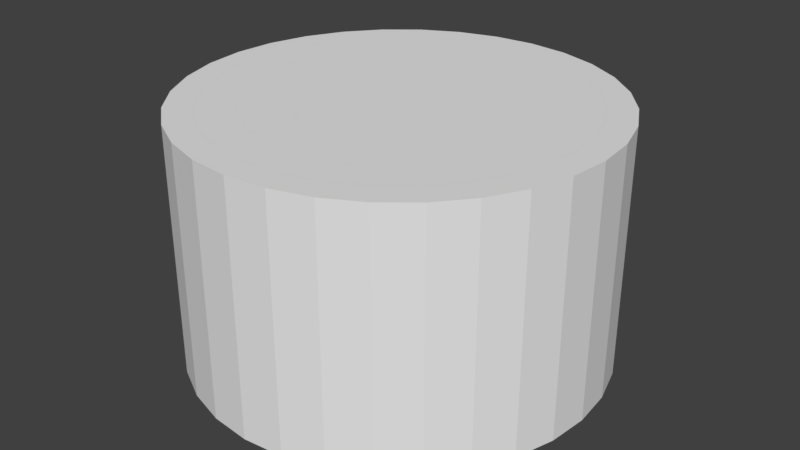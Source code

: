 # Source: Platform_booled.blend  (saved by Blender 2.79.0; exported with 4.5.12 LTS)
import bpy
from mathutils import Matrix  # noqa: F401  (used for matrix-valued properties, if any)

bpy.ops.wm.read_factory_settings(use_empty=True)
scene = bpy.context.scene
scene.name = 'Scene'

# ---- collections
col_collection_1 = bpy.data.collections.new('Collection 1'); scene.collection.children.link(col_collection_1)

# ---- world
world_world = bpy.data.worlds.new('World'); scene.world = world_world
world_world.color = (0.05088, 0.05088, 0.05088)
world_world.use_sun_shadow = False
world_world.sun_shadow_jitter_overblur = 0.0
world_world.cycles.sampling_method = 'MANUAL'

# ---- meshes
me_cylinder = bpy.data.meshes.new('Cylinder')
me_cylinder.from_pydata([(0.0, 1.0, -1.0), (0.0, 1.0, 1.0), (0.1951, 0.9808, -1.0), (0.1951, 0.9808, 1.0), (0.3827, 0.9239, -1.0), (0.3827, 0.9239, 1.0), (0.5556, 0.8315, -1.0), (0.5556, 0.8315, 1.0), (0.7071, 0.7071, -1.0), (0.7071, 0.7071, 1.0), (0.8315, 0.5556, -1.0), (0.8315, 0.5556, 1.0), (0.9239, 0.3827, -1.0), (0.9239, 0.3827, 1.0), (0.9808, 0.1951, -1.0), (0.9808, 0.1951, 1.0), (1.0, 7.55e-08, -1.0), (1.0, 7.55e-08, 1.0), (0.9808, -0.1951, -1.0), (0.9808, -0.1951, 1.0), (0.9239, -0.3827, -1.0), (0.9239, -0.3827, 1.0), (0.8315, -0.5556, -1.0), (0.8315, -0.5556, 1.0), (0.7071, -0.7071, -1.0), (0.7071, -0.7071, 1.0), (0.5556, -0.8315, -1.0), (0.5556, -0.8315, 1.0), (0.3827, -0.9239, -1.0), (0.3827, -0.9239, 1.0), (0.1951, -0.9808, -1.0), (0.1951, -0.9808, 1.0), (-3.258e-07, -1.0, -1.0), (-3.258e-07, -1.0, 1.0), (-0.1951, -0.9808, -1.0), (-0.1951, -0.9808, 1.0), (-0.3827, -0.9239, -1.0), (-0.3827, -0.9239, 1.0), (-0.5556, -0.8315, -1.0), (-0.5556, -0.8315, 1.0), (-0.7071, -0.7071, -1.0), (-0.7071, -0.7071, 1.0), (-0.8315, -0.5556, -1.0), (-0.8315, -0.5556, 1.0), (-0.9239, -0.3827, -1.0), (-0.9239, -0.3827, 1.0), (-0.9808, -0.1951, -1.0), (-0.9808, -0.1951, 1.0), (-1.0, 9.656e-07, -1.0), (-1.0, 9.656e-07, 1.0), (-0.9808, 0.1951, -1.0), (-0.9808, 0.1951, 1.0), (-0.9239, 0.3827, -1.0), (-0.9239, 0.3827, 1.0), (-0.8315, 0.5556, -1.0), (-0.8315, 0.5556, 1.0), (-0.7071, 0.7071, -1.0), (-0.7071, 0.7071, 1.0), (-0.5556, 0.8315, -1.0), (-0.5556, 0.8315, 1.0), (-0.3827, 0.9239, -1.0), (-0.3827, 0.9239, 1.0), (-0.1951, 0.9808, -1.0), (-0.1951, 0.9808, 1.0)], [], [(0, 1, 3, 2), (2, 3, 5, 4), (4, 5, 7, 6), (6, 7, 9, 8), (8, 9, 11, 10), (10, 11, 13, 12), (12, 13, 15, 14), (14, 15, 17, 16), (16, 17, 19, 18), (18, 19, 21, 20), (20, 21, 23, 22), (22, 23, 25, 24), (24, 25, 27, 26), (26, 27, 29, 28), (28, 29, 31, 30), (30, 31, 33, 32), (32, 33, 35, 34), (34, 35, 37, 36), (36, 37, 39, 38), (38, 39, 41, 40), (40, 41, 43, 42), (42, 43, 45, 44), (44, 45, 47, 46), (46, 47, 49, 48), (48, 49, 51, 50), (50, 51, 53, 52), (52, 53, 55, 54), (54, 55, 57, 56), (56, 57, 59, 58), (58, 59, 61, 60), (3, 1, 63, 61, 59, 57, 55, 53, 51, 49, 47, 45, 43, 41, 39, 37, 35, 33, 31, 29, 27, 25, 23, 21, 19, 17, 15, 13, 11, 9, 7, 5), (60, 61, 63, 62), (62, 63, 1, 0), (0, 2, 4, 6, 8, 10, 12, 14, 16, 18, 20, 22, 24, 26, 28, 30, 32, 34, 36, 38, 40, 42, 44, 46, 48, 50, 52, 54, 56, 58, 60, 62)])
me_cylinder.use_remesh_preserve_volume = False
me_cylinder.use_remesh_preserve_attributes = False
me_cylinder.use_mirror_vertex_groups = False
me_cylinder.update()
me_cylinder_001 = bpy.data.meshes.new('Cylinder.001')
me_cylinder_001.from_pydata([(0.0, 1.0, -1.0), (0.0, 1.0, 1.0), (0.1951, 0.9808, -1.0), (0.1951, 0.9808, 1.0), (0.3827, 0.9239, -1.0), (0.3827, 0.9239, 1.0), (0.5556, 0.8315, -1.0), (0.5556, 0.8315, 1.0), (0.7071, 0.7071, -1.0), (0.7071, 0.7071, 1.0), (0.8315, 0.5556, -1.0), (0.8315, 0.5556, 1.0), (0.9239, 0.3827, -1.0), (0.9239, 0.3827, 1.0), (0.9808, 0.1951, -1.0), (0.9808, 0.1951, 1.0), (1.0, 7.55e-08, -1.0), (1.0, 7.55e-08, 1.0), (0.9808, -0.1951, -1.0), (0.9808, -0.1951, 1.0), (0.9239, -0.3827, -1.0), (0.9239, -0.3827, 1.0), (0.8315, -0.5556, -1.0), (0.8315, -0.5556, 1.0), (0.7071, -0.7071, -1.0), (0.7071, -0.7071, 1.0), (0.5556, -0.8315, -1.0), (0.5556, -0.8315, 1.0), (0.3827, -0.9239, -1.0), (0.3827, -0.9239, 1.0), (0.1951, -0.9808, -1.0), (0.1951, -0.9808, 1.0), (-3.258e-07, -1.0, -1.0), (-3.258e-07, -1.0, 1.0), (-0.1951, -0.9808, -1.0), (-0.1951, -0.9808, 1.0), (-0.3827, -0.9239, -1.0), (-0.3827, -0.9239, 1.0), (-0.5556, -0.8315, -1.0), (-0.5556, -0.8315, 1.0), (-0.7071, -0.7071, -1.0), (-0.7071, -0.7071, 1.0), (-0.8315, -0.5556, -1.0), (-0.8315, -0.5556, 1.0), (-0.9239, -0.3827, -1.0), (-0.9239, -0.3827, 1.0), (-0.9808, -0.1951, -1.0), (-0.9808, -0.1951, 1.0), (-1.0, 9.656e-07, -1.0), (-1.0, 9.656e-07, 1.0), (-0.9808, 0.1951, -1.0), (-0.9808, 0.1951, 1.0), (-0.9239, 0.3827, -1.0), (-0.9239, 0.3827, 1.0), (-0.8315, 0.5556, -1.0), (-0.8315, 0.5556, 1.0), (-0.7071, 0.7071, -1.0), (-0.7071, 0.7071, 1.0), (-0.5556, 0.8315, -1.0), (-0.5556, 0.8315, 1.0), (-0.3827, 0.9239, -1.0), (-0.3827, 0.9239, 1.0), (-0.1951, 0.9808, -1.0), (-0.1951, 0.9808, 1.0), (0.3326, -0.2222, 1.0), (0.3326, -0.2222, -1.0), (0.0, 0.4, 1.0), (0.0, 0.4, -1.0), (-0.07804, 0.3923, 1.0), (-0.07804, 0.3923, -1.0), (-0.1531, 0.3696, 1.0), (-0.1531, 0.3696, -1.0), (-0.3696, -0.1531, 1.0), (-0.3696, -0.1531, -1.0), (-0.3326, -0.2222, 1.0), (-0.3326, -0.2222, -1.0), (-0.3923, -0.07804, 1.0), (-0.3923, -0.07804, -1.0), (-0.2828, -0.2828, 1.0), (-0.2828, -0.2828, -1.0), (-0.07804, -0.3923, 1.0), (-0.07804, -0.3923, -1.0), (-1.303e-07, -0.4, 1.0), (-1.303e-07, -0.4, -1.0), (-0.1531, -0.3696, 1.0), (-0.1531, -0.3696, -1.0), (0.3923, 0.07804, 1.0), (0.3923, 0.07804, -1.0), (0.2222, 0.3326, 1.0), (0.2222, 0.3326, -1.0), (0.4, 3.02e-08, 1.0), (0.4, 3.02e-08, -1.0), (0.3696, 0.1531, 1.0), (0.3696, 0.1531, -1.0), (0.07804, -0.3923, 1.0), (0.07804, -0.3923, -1.0), (-0.2828, 0.2828, 1.0), (-0.2828, 0.2828, -1.0), (-0.2222, 0.3326, 1.0), (-0.2222, 0.3326, -1.0), (-0.3326, 0.2222, 1.0), (-0.3326, 0.2222, -1.0), (0.3923, -0.07804, 1.0), (0.3923, -0.07804, -1.0), (0.2222, -0.3326, 1.0), (0.2222, -0.3326, -1.0), (0.2828, -0.2828, 1.0), (0.2828, -0.2828, -1.0), (0.3696, -0.1531, 1.0), (0.3696, -0.1531, -1.0), (-0.4, 3.862e-07, 1.0), (-0.4, 3.862e-07, -1.0), (-0.2222, -0.3326, 1.0), (-0.2222, -0.3326, -1.0), (-0.3923, 0.07804, 1.0), (-0.3923, 0.07804, -1.0), (0.2828, 0.2828, 1.0), (0.2828, 0.2828, -1.0), (0.1531, -0.3696, 1.0), (0.1531, -0.3696, -1.0), (0.3326, 0.2222, 1.0), (0.3326, 0.2222, -1.0), (-0.3696, 0.1531, 1.0), (-0.3696, 0.1531, -1.0), (0.1531, 0.3696, 1.0), (0.1531, 0.3696, -1.0), (0.07804, 0.3923, 1.0), (0.07804, 0.3923, -1.0)], [], [(0, 1, 3, 2), (2, 3, 5, 4), (4, 5, 7, 6), (6, 7, 9, 8), (8, 9, 11, 10), (10, 11, 13, 12), (12, 13, 15, 14), (14, 15, 17, 16), (16, 17, 19, 18), (18, 19, 21, 20), (20, 21, 23, 22), (22, 23, 25, 24), (24, 25, 27, 26), (26, 27, 29, 28), (28, 29, 31, 30), (30, 31, 33, 32), (32, 33, 35, 34), (34, 35, 37, 36), (36, 37, 39, 38), (38, 39, 41, 40), (40, 41, 43, 42), (42, 43, 45, 44), (44, 45, 47, 46), (46, 47, 49, 48), (48, 49, 51, 50), (50, 51, 53, 52), (52, 53, 55, 54), (54, 55, 57, 56), (56, 57, 59, 58), (58, 59, 61, 60), (3, 1, 63, 61, 59, 57, 55, 53, 51, 49, 110, 114, 122, 100, 96, 98, 70, 68, 66, 126, 124, 88, 116, 120, 92, 86, 90, 17, 15, 13, 11, 9, 7, 5), (60, 61, 63, 62), (62, 63, 1, 0), (0, 2, 4, 6, 8, 10, 12, 14, 16, 91, 87, 93, 121, 117, 89, 125, 127, 67, 69, 71, 99, 97, 101, 123, 115, 111, 48, 50, 52, 54, 56, 58, 60, 62), (103, 102, 90, 91), (107, 106, 64, 65), (65, 64, 108, 109), (115, 114, 110, 111), (87, 86, 92, 93), (91, 90, 86, 87), (121, 120, 116, 117), (67, 66, 68, 69), (81, 80, 82, 83), (101, 100, 122, 123), (83, 82, 94, 95), (69, 68, 70, 71), (117, 116, 88, 89), (113, 112, 84, 85), (17, 90, 102, 108, 64, 106, 104, 118, 94, 82, 80, 84, 112, 78, 74, 72, 76, 110, 49, 47, 45, 43, 41, 39, 37, 35, 33, 31, 29, 27, 25, 23, 21, 19), (89, 88, 124, 125), (105, 104, 106, 107), (99, 98, 96, 97), (123, 122, 114, 115), (119, 118, 104, 105), (79, 78, 112, 113), (73, 72, 74, 75), (127, 126, 66, 67), (93, 92, 120, 121), (111, 110, 76, 77), (109, 108, 102, 103), (85, 84, 80, 81), (71, 70, 98, 99), (125, 124, 126, 127), (95, 94, 118, 119), (77, 76, 72, 73), (97, 96, 100, 101), (48, 111, 77, 73, 75, 79, 113, 85, 81, 83, 95, 119, 105, 107, 65, 109, 103, 91, 16, 18, 20, 22, 24, 26, 28, 30, 32, 34, 36, 38, 40, 42, 44, 46), (75, 74, 78, 79)])
me_cylinder_001.use_remesh_preserve_volume = False
me_cylinder_001.use_remesh_preserve_attributes = False
me_cylinder_001.use_mirror_vertex_groups = False
me_cylinder_001.update()
me_cylinder_002 = bpy.data.meshes.new('Cylinder.002')
me_cylinder_002.from_pydata([(0.0, 1.0, -1.0), (0.0, 1.0, 1.0), (0.1951, 0.9808, -1.0), (0.1951, 0.9808, 1.0), (0.3827, 0.9239, -1.0), (0.3827, 0.9239, 1.0), (0.5556, 0.8315, -1.0), (0.5556, 0.8315, 1.0), (0.7071, 0.7071, -1.0), (0.7071, 0.7071, 1.0), (0.8315, 0.5556, -1.0), (0.8315, 0.5556, 1.0), (0.9239, 0.3827, -1.0), (0.9239, 0.3827, 1.0), (0.9808, 0.1951, -1.0), (0.9808, 0.1951, 1.0), (1.0, 7.55e-08, -1.0), (1.0, 7.55e-08, 1.0), (0.9808, -0.1951, -1.0), (0.9808, -0.1951, 1.0), (0.9239, -0.3827, -1.0), (0.9239, -0.3827, 1.0), (0.8315, -0.5556, -1.0), (0.8315, -0.5556, 1.0), (0.7071, -0.7071, -1.0), (0.7071, -0.7071, 1.0), (0.5556, -0.8315, -1.0), (0.5556, -0.8315, 1.0), (0.3827, -0.9239, -1.0), (0.3827, -0.9239, 1.0), (0.1951, -0.9808, -1.0), (0.1951, -0.9808, 1.0), (-3.258e-07, -1.0, -1.0), (-3.258e-07, -1.0, 1.0), (-0.1951, -0.9808, -1.0), (-0.1951, -0.9808, 1.0), (-0.3827, -0.9239, -1.0), (-0.3827, -0.9239, 1.0), (-0.5556, -0.8315, -1.0), (-0.5556, -0.8315, 1.0), (-0.7071, -0.7071, -1.0), (-0.7071, -0.7071, 1.0), (-0.8315, -0.5556, -1.0), (-0.8315, -0.5556, 1.0), (-0.9239, -0.3827, -1.0), (-0.9239, -0.3827, 1.0), (-0.9808, -0.1951, -1.0), (-0.9808, -0.1951, 1.0), (-1.0, 9.656e-07, -1.0), (-1.0, 9.656e-07, 1.0), (-0.9808, 0.1951, -1.0), (-0.9808, 0.1951, 1.0), (-0.9239, 0.3827, -1.0), (-0.9239, 0.3827, 1.0), (-0.8315, 0.5556, -1.0), (-0.8315, 0.5556, 1.0), (-0.7071, 0.7071, -1.0), (-0.7071, 0.7071, 1.0), (-0.5556, 0.8315, -1.0), (-0.5556, 0.8315, 1.0), (-0.3827, 0.9239, -1.0), (-0.3827, 0.9239, 1.0), (-0.1951, 0.9808, -1.0), (-0.1951, 0.9808, 1.0), (0.4157, -0.2778, 1.0), (0.4157, -0.2778, -1.0), (0.0, 0.5, 1.0), (0.0, 0.5, -1.0), (-0.09754, 0.4904, 1.0), (-0.09754, 0.4904, -1.0), (-0.1913, 0.4619, 1.0), (-0.1913, 0.4619, -1.0), (-0.4619, -0.1913, 1.0), (-0.4619, -0.1913, -1.0), (-0.4157, -0.2778, 1.0), (-0.4157, -0.2778, -1.0), (-0.4904, -0.09754, 1.0), (-0.4904, -0.09754, -1.0), (-0.3536, -0.3536, 1.0), (-0.3536, -0.3536, -1.0), (-0.09755, -0.4904, 1.0), (-0.09755, -0.4904, -1.0), (-1.629e-07, -0.5, 1.0), (-1.629e-07, -0.5, -1.0), (-0.1913, -0.4619, 1.0), (-0.1913, -0.4619, -1.0), (0.4904, 0.09755, 1.0), (0.4904, 0.09755, -1.0), (0.2778, 0.4157, 1.0), (0.2778, 0.4157, -1.0), (0.5, 3.775e-08, 1.0), (0.5, 3.775e-08, -1.0), (0.4619, 0.1913, 1.0), (0.4619, 0.1913, -1.0), (0.09755, -0.4904, 1.0), (0.09755, -0.4904, -1.0), (-0.3536, 0.3536, 1.0), (-0.3536, 0.3536, -1.0), (-0.2778, 0.4157, 1.0), (-0.2778, 0.4157, -1.0), (-0.4157, 0.2778, 1.0), (-0.4157, 0.2778, -1.0), (0.4904, -0.09755, 1.0), (0.4904, -0.09755, -1.0), (0.2778, -0.4157, 1.0), (0.2778, -0.4157, -1.0), (0.3536, -0.3536, 1.0), (0.3536, -0.3536, -1.0), (0.4619, -0.1913, 1.0), (0.4619, -0.1913, -1.0), (-0.5, 4.828e-07, 1.0), (-0.5, 4.828e-07, -1.0), (-0.2778, -0.4157, 1.0), (-0.2778, -0.4157, -1.0), (-0.4904, 0.09755, 1.0), (-0.4904, 0.09755, -1.0), (0.3536, 0.3536, 1.0), (0.3536, 0.3536, -1.0), (0.1913, -0.4619, 1.0), (0.1913, -0.4619, -1.0), (0.4157, 0.2778, 1.0), (0.4157, 0.2778, -1.0), (-0.4619, 0.1913, 1.0), (-0.4619, 0.1913, -1.0), (0.1913, 0.4619, 1.0), (0.1913, 0.4619, -1.0), (0.09755, 0.4904, 1.0), (0.09755, 0.4904, -1.0)], [], [(0, 1, 3, 2), (2, 3, 5, 4), (4, 5, 7, 6), (6, 7, 9, 8), (8, 9, 11, 10), (10, 11, 13, 12), (12, 13, 15, 14), (14, 15, 17, 16), (16, 17, 19, 18), (18, 19, 21, 20), (20, 21, 23, 22), (22, 23, 25, 24), (24, 25, 27, 26), (26, 27, 29, 28), (28, 29, 31, 30), (30, 31, 33, 32), (32, 33, 35, 34), (34, 35, 37, 36), (36, 37, 39, 38), (38, 39, 41, 40), (40, 41, 43, 42), (42, 43, 45, 44), (44, 45, 47, 46), (46, 47, 49, 48), (48, 49, 51, 50), (50, 51, 53, 52), (52, 53, 55, 54), (54, 55, 57, 56), (56, 57, 59, 58), (58, 59, 61, 60), (3, 1, 63, 61, 59, 57, 55, 53, 51, 49, 110, 114, 122, 100, 96, 98, 70, 68, 66, 126, 124, 88, 116, 120, 92, 86, 90, 17, 15, 13, 11, 9, 7, 5), (60, 61, 63, 62), (62, 63, 1, 0), (0, 2, 4, 6, 8, 10, 12, 14, 16, 91, 87, 93, 121, 117, 89, 125, 127, 67, 69, 71, 99, 97, 101, 123, 115, 111, 48, 50, 52, 54, 56, 58, 60, 62), (103, 102, 90, 91), (107, 106, 64, 65), (65, 64, 108, 109), (115, 114, 110, 111), (87, 86, 92, 93), (91, 90, 86, 87), (121, 120, 116, 117), (67, 66, 68, 69), (81, 80, 82, 83), (101, 100, 122, 123), (83, 82, 94, 95), (69, 68, 70, 71), (117, 116, 88, 89), (113, 112, 84, 85), (17, 90, 102, 108, 64, 106, 104, 118, 94, 82, 80, 84, 112, 78, 74, 72, 76, 110, 49, 47, 45, 43, 41, 39, 37, 35, 33, 31, 29, 27, 25, 23, 21, 19), (89, 88, 124, 125), (105, 104, 106, 107), (99, 98, 96, 97), (123, 122, 114, 115), (119, 118, 104, 105), (79, 78, 112, 113), (73, 72, 74, 75), (127, 126, 66, 67), (93, 92, 120, 121), (111, 110, 76, 77), (109, 108, 102, 103), (85, 84, 80, 81), (71, 70, 98, 99), (125, 124, 126, 127), (95, 94, 118, 119), (77, 76, 72, 73), (97, 96, 100, 101), (48, 111, 77, 73, 75, 79, 113, 85, 81, 83, 95, 119, 105, 107, 65, 109, 103, 91, 16, 18, 20, 22, 24, 26, 28, 30, 32, 34, 36, 38, 40, 42, 44, 46), (75, 74, 78, 79)])
me_cylinder_002.use_remesh_preserve_volume = False
me_cylinder_002.use_remesh_preserve_attributes = False
me_cylinder_002.use_mirror_vertex_groups = False
me_cylinder_002.update()
me_cylinder_003 = bpy.data.meshes.new('Cylinder.003')
me_cylinder_003.from_pydata([(0.0, 1.0, -1.0), (0.0, 1.0, 1.0), (0.1951, 0.9808, -1.0), (0.1951, 0.9808, 1.0), (0.3827, 0.9239, -1.0), (0.3827, 0.9239, 1.0), (0.5556, 0.8315, -1.0), (0.5556, 0.8315, 1.0), (0.7071, 0.7071, -1.0), (0.7071, 0.7071, 1.0), (0.8315, 0.5556, -1.0), (0.8315, 0.5556, 1.0), (0.9239, 0.3827, -1.0), (0.9239, 0.3827, 1.0), (0.9808, 0.1951, -1.0), (0.9808, 0.1951, 1.0), (1.0, 7.55e-08, -1.0), (1.0, 7.55e-08, 1.0), (0.9808, -0.1951, -1.0), (0.9808, -0.1951, 1.0), (0.9239, -0.3827, -1.0), (0.9239, -0.3827, 1.0), (0.8315, -0.5556, -1.0), (0.8315, -0.5556, 1.0), (0.7071, -0.7071, -1.0), (0.7071, -0.7071, 1.0), (0.5556, -0.8315, -1.0), (0.5556, -0.8315, 1.0), (0.3827, -0.9239, -1.0), (0.3827, -0.9239, 1.0), (0.1951, -0.9808, -1.0), (0.1951, -0.9808, 1.0), (-3.258e-07, -1.0, -1.0), (-3.258e-07, -1.0, 1.0), (-0.1951, -0.9808, -1.0), (-0.1951, -0.9808, 1.0), (-0.3827, -0.9239, -1.0), (-0.3827, -0.9239, 1.0), (-0.5556, -0.8315, -1.0), (-0.5556, -0.8315, 1.0), (-0.7071, -0.7071, -1.0), (-0.7071, -0.7071, 1.0), (-0.8315, -0.5556, -1.0), (-0.8315, -0.5556, 1.0), (-0.9239, -0.3827, -1.0), (-0.9239, -0.3827, 1.0), (-0.9808, -0.1951, -1.0), (-0.9808, -0.1951, 1.0), (-1.0, 9.656e-07, -1.0), (-1.0, 9.656e-07, 1.0), (-0.9808, 0.1951, -1.0), (-0.9808, 0.1951, 1.0), (-0.9239, 0.3827, -1.0), (-0.9239, 0.3827, 1.0), (-0.8315, 0.5556, -1.0), (-0.8315, 0.5556, 1.0), (-0.7071, 0.7071, -1.0), (-0.7071, 0.7071, 1.0), (-0.5556, 0.8315, -1.0), (-0.5556, 0.8315, 1.0), (-0.3827, 0.9239, -1.0), (-0.3827, 0.9239, 1.0), (-0.1951, 0.9808, -1.0), (-0.1951, 0.9808, 1.0), (0.5543, -0.3704, 1.0), (0.5543, -0.3704, -1.0), (0.0, 0.6667, 1.0), (0.0, 0.6667, -1.0), (-0.1301, 0.6539, 1.0), (-0.1301, 0.6539, -1.0), (-0.2551, 0.6159, 1.0), (-0.2551, 0.6159, -1.0), (-0.6159, -0.2551, 1.0), (-0.6159, -0.2551, -1.0), (-0.5543, -0.3704, 1.0), (-0.5543, -0.3704, -1.0), (-0.6539, -0.1301, 1.0), (-0.6539, -0.1301, -1.0), (-0.4714, -0.4714, 1.0), (-0.4714, -0.4714, -1.0), (-0.1301, -0.6539, 1.0), (-0.1301, -0.6539, -1.0), (-2.172e-07, -0.6667, 1.0), (-2.172e-07, -0.6667, -1.0), (-0.2551, -0.6159, 1.0), (-0.2551, -0.6159, -1.0), (0.6539, 0.1301, 1.0), (0.6539, 0.1301, -1.0), (0.3704, 0.5543, 1.0), (0.3704, 0.5543, -1.0), (0.6667, 5.033e-08, 1.0), (0.6667, 5.033e-08, -1.0), (0.6159, 0.2551, 1.0), (0.6159, 0.2551, -1.0), (0.1301, -0.6539, 1.0), (0.1301, -0.6539, -1.0), (-0.4714, 0.4714, 1.0), (-0.4714, 0.4714, -1.0), (-0.3704, 0.5543, 1.0), (-0.3704, 0.5543, -1.0), (-0.5543, 0.3704, 1.0), (-0.5543, 0.3704, -1.0), (0.6539, -0.1301, 1.0), (0.6539, -0.1301, -1.0), (0.3704, -0.5543, 1.0), (0.3704, -0.5543, -1.0), (0.4714, -0.4714, 1.0), (0.4714, -0.4714, -1.0), (0.6159, -0.2551, 1.0), (0.6159, -0.2551, -1.0), (-0.6667, 6.437e-07, 1.0), (-0.6667, 6.437e-07, -1.0), (-0.3704, -0.5543, 1.0), (-0.3704, -0.5543, -1.0), (-0.6539, 0.1301, 1.0), (-0.6539, 0.1301, -1.0), (0.4714, 0.4714, 1.0), (0.4714, 0.4714, -1.0), (0.2551, -0.6159, 1.0), (0.2551, -0.6159, -1.0), (0.5543, 0.3704, 1.0), (0.5543, 0.3704, -1.0), (-0.6159, 0.2551, 1.0), (-0.6159, 0.2551, -1.0), (0.2551, 0.6159, 1.0), (0.2551, 0.6159, -1.0), (0.1301, 0.6539, 1.0), (0.1301, 0.6539, -1.0)], [], [(0, 1, 3, 2), (2, 3, 5, 4), (4, 5, 7, 6), (6, 7, 9, 8), (8, 9, 11, 10), (10, 11, 13, 12), (12, 13, 15, 14), (14, 15, 17, 16), (16, 17, 19, 18), (18, 19, 21, 20), (20, 21, 23, 22), (22, 23, 25, 24), (24, 25, 27, 26), (26, 27, 29, 28), (28, 29, 31, 30), (30, 31, 33, 32), (32, 33, 35, 34), (34, 35, 37, 36), (36, 37, 39, 38), (38, 39, 41, 40), (40, 41, 43, 42), (42, 43, 45, 44), (44, 45, 47, 46), (46, 47, 49, 48), (48, 49, 51, 50), (50, 51, 53, 52), (52, 53, 55, 54), (54, 55, 57, 56), (56, 57, 59, 58), (58, 59, 61, 60), (3, 1, 63, 61, 59, 57, 55, 53, 51, 49, 110, 114, 122, 100, 96, 98, 70, 68, 66, 126, 124, 88, 116, 120, 92, 86, 90, 17, 15, 13, 11, 9, 7, 5), (60, 61, 63, 62), (62, 63, 1, 0), (0, 2, 4, 6, 8, 10, 12, 14, 16, 91, 87, 93, 121, 117, 89, 125, 127, 67, 69, 71, 99, 97, 101, 123, 115, 111, 48, 50, 52, 54, 56, 58, 60, 62), (103, 102, 90, 91), (107, 106, 64, 65), (65, 64, 108, 109), (115, 114, 110, 111), (87, 86, 92, 93), (91, 90, 86, 87), (121, 120, 116, 117), (67, 66, 68, 69), (81, 80, 82, 83), (101, 100, 122, 123), (83, 82, 94, 95), (69, 68, 70, 71), (117, 116, 88, 89), (113, 112, 84, 85), (17, 90, 102, 108, 64, 106, 104, 118, 94, 82, 80, 84, 112, 78, 74, 72, 76, 110, 49, 47, 45, 43, 41, 39, 37, 35, 33, 31, 29, 27, 25, 23, 21, 19), (89, 88, 124, 125), (105, 104, 106, 107), (99, 98, 96, 97), (123, 122, 114, 115), (119, 118, 104, 105), (79, 78, 112, 113), (73, 72, 74, 75), (127, 126, 66, 67), (93, 92, 120, 121), (111, 110, 76, 77), (109, 108, 102, 103), (85, 84, 80, 81), (71, 70, 98, 99), (125, 124, 126, 127), (95, 94, 118, 119), (77, 76, 72, 73), (97, 96, 100, 101), (48, 111, 77, 73, 75, 79, 113, 85, 81, 83, 95, 119, 105, 107, 65, 109, 103, 91, 16, 18, 20, 22, 24, 26, 28, 30, 32, 34, 36, 38, 40, 42, 44, 46), (75, 74, 78, 79)])
me_cylinder_003.use_remesh_preserve_volume = False
me_cylinder_003.use_remesh_preserve_attributes = False
me_cylinder_003.use_mirror_vertex_groups = False
me_cylinder_003.update()
me_cylinder_004 = bpy.data.meshes.new('Cylinder.004')
me_cylinder_004.from_pydata([(0.0, 1.0, -1.0), (0.0, 1.0, 1.0), (0.1951, 0.9808, -1.0), (0.1951, 0.9808, 1.0), (0.3827, 0.9239, -1.0), (0.3827, 0.9239, 1.0), (0.5556, 0.8315, -1.0), (0.5556, 0.8315, 1.0), (0.7071, 0.7071, -1.0), (0.7071, 0.7071, 1.0), (0.8315, 0.5556, -1.0), (0.8315, 0.5556, 1.0), (0.9239, 0.3827, -1.0), (0.9239, 0.3827, 1.0), (0.9808, 0.1951, -1.0), (0.9808, 0.1951, 1.0), (1.0, 7.55e-08, -1.0), (1.0, 7.55e-08, 1.0), (0.9808, -0.1951, -1.0), (0.9808, -0.1951, 1.0), (0.9239, -0.3827, -1.0), (0.9239, -0.3827, 1.0), (0.8315, -0.5556, -1.0), (0.8315, -0.5556, 1.0), (0.7071, -0.7071, -1.0), (0.7071, -0.7071, 1.0), (0.5556, -0.8315, -1.0), (0.5556, -0.8315, 1.0), (0.3827, -0.9239, -1.0), (0.3827, -0.9239, 1.0), (0.1951, -0.9808, -1.0), (0.1951, -0.9808, 1.0), (-3.258e-07, -1.0, -1.0), (-3.258e-07, -1.0, 1.0), (-0.1951, -0.9808, -1.0), (-0.1951, -0.9808, 1.0), (-0.3827, -0.9239, -1.0), (-0.3827, -0.9239, 1.0), (-0.5556, -0.8315, -1.0), (-0.5556, -0.8315, 1.0), (-0.7071, -0.7071, -1.0), (-0.7071, -0.7071, 1.0), (-0.8315, -0.5556, -1.0), (-0.8315, -0.5556, 1.0), (-0.9239, -0.3827, -1.0), (-0.9239, -0.3827, 1.0), (-0.9808, -0.1951, -1.0), (-0.9808, -0.1951, 1.0), (-1.0, 9.656e-07, -1.0), (-1.0, 9.656e-07, 1.0), (-0.9808, 0.1951, -1.0), (-0.9808, 0.1951, 1.0), (-0.9239, 0.3827, -1.0), (-0.9239, 0.3827, 1.0), (-0.8315, 0.5556, -1.0), (-0.8315, 0.5556, 1.0), (-0.7071, 0.7071, -1.0), (-0.7071, 0.7071, 1.0), (-0.5556, 0.8315, -1.0), (-0.5556, 0.8315, 1.0), (-0.3827, 0.9239, -1.0), (-0.3827, 0.9239, 1.0), (-0.1951, 0.9808, -1.0), (-0.1951, 0.9808, 1.0), (0.6652, -0.4445, 1.0), (0.6652, -0.4445, -1.0), (0.0, 0.8, 1.0), (0.0, 0.8, -1.0), (-0.1561, 0.7846, 1.0), (-0.1561, 0.7846, -1.0), (-0.3061, 0.7391, 1.0), (-0.3061, 0.7391, -1.0), (-0.7391, -0.3061, 1.0), (-0.7391, -0.3061, -1.0), (-0.6652, -0.4445, 1.0), (-0.6652, -0.4445, -1.0), (-0.7846, -0.1561, 1.0), (-0.7846, -0.1561, -1.0), (-0.5657, -0.5657, 1.0), (-0.5657, -0.5657, -1.0), (-0.1561, -0.7846, 1.0), (-0.1561, -0.7846, -1.0), (-2.607e-07, -0.8, 1.0), (-2.607e-07, -0.8, -1.0), (-0.3061, -0.7391, 1.0), (-0.3061, -0.7391, -1.0), (0.7846, 0.1561, 1.0), (0.7846, 0.1561, -1.0), (0.4445, 0.6652, 1.0), (0.4445, 0.6652, -1.0), (0.8, 6.04e-08, 1.0), (0.8, 6.04e-08, -1.0), (0.7391, 0.3061, 1.0), (0.7391, 0.3061, -1.0), (0.1561, -0.7846, 1.0), (0.1561, -0.7846, -1.0), (-0.5657, 0.5657, 1.0), (-0.5657, 0.5657, -1.0), (-0.4445, 0.6652, 1.0), (-0.4445, 0.6652, -1.0), (-0.6652, 0.4445, 1.0), (-0.6652, 0.4445, -1.0), (0.7846, -0.1561, 1.0), (0.7846, -0.1561, -1.0), (0.4445, -0.6652, 1.0), (0.4445, -0.6652, -1.0), (0.5657, -0.5657, 1.0), (0.5657, -0.5657, -1.0), (0.7391, -0.3061, 1.0), (0.7391, -0.3061, -1.0), (-0.8, 7.725e-07, 1.0), (-0.8, 7.725e-07, -1.0), (-0.4445, -0.6652, 1.0), (-0.4445, -0.6652, -1.0), (-0.7846, 0.1561, 1.0), (-0.7846, 0.1561, -1.0), (0.5657, 0.5657, 1.0), (0.5657, 0.5657, -1.0), (0.3061, -0.7391, 1.0), (0.3061, -0.7391, -1.0), (0.6652, 0.4445, 1.0), (0.6652, 0.4445, -1.0), (-0.7391, 0.3061, 1.0), (-0.7391, 0.3061, -1.0), (0.3061, 0.7391, 1.0), (0.3061, 0.7391, -1.0), (0.1561, 0.7846, 1.0), (0.1561, 0.7846, -1.0)], [], [(0, 1, 3, 2), (2, 3, 5, 4), (4, 5, 7, 6), (6, 7, 9, 8), (8, 9, 11, 10), (10, 11, 13, 12), (12, 13, 15, 14), (14, 15, 17, 16), (16, 17, 19, 18), (18, 19, 21, 20), (20, 21, 23, 22), (22, 23, 25, 24), (24, 25, 27, 26), (26, 27, 29, 28), (28, 29, 31, 30), (30, 31, 33, 32), (32, 33, 35, 34), (34, 35, 37, 36), (36, 37, 39, 38), (38, 39, 41, 40), (40, 41, 43, 42), (42, 43, 45, 44), (44, 45, 47, 46), (46, 47, 49, 48), (48, 49, 51, 50), (50, 51, 53, 52), (52, 53, 55, 54), (54, 55, 57, 56), (56, 57, 59, 58), (58, 59, 61, 60), (3, 1, 63, 61, 59, 57, 55, 53, 51, 49, 110, 114, 122, 100, 96, 98, 70, 68, 66, 126, 124, 88, 116, 120, 92, 86, 90, 17, 15, 13, 11, 9, 7, 5), (60, 61, 63, 62), (62, 63, 1, 0), (0, 2, 4, 6, 8, 10, 12, 14, 16, 91, 87, 93, 121, 117, 89, 125, 127, 67, 69, 71, 99, 97, 101, 123, 115, 111, 48, 50, 52, 54, 56, 58, 60, 62), (103, 102, 90, 91), (107, 106, 64, 65), (65, 64, 108, 109), (115, 114, 110, 111), (87, 86, 92, 93), (91, 90, 86, 87), (121, 120, 116, 117), (67, 66, 68, 69), (81, 80, 82, 83), (101, 100, 122, 123), (83, 82, 94, 95), (69, 68, 70, 71), (117, 116, 88, 89), (113, 112, 84, 85), (17, 90, 102, 108, 64, 106, 104, 118, 94, 82, 80, 84, 112, 78, 74, 72, 76, 110, 49, 47, 45, 43, 41, 39, 37, 35, 33, 31, 29, 27, 25, 23, 21, 19), (89, 88, 124, 125), (105, 104, 106, 107), (99, 98, 96, 97), (123, 122, 114, 115), (119, 118, 104, 105), (79, 78, 112, 113), (73, 72, 74, 75), (127, 126, 66, 67), (93, 92, 120, 121), (111, 110, 76, 77), (109, 108, 102, 103), (85, 84, 80, 81), (71, 70, 98, 99), (125, 124, 126, 127), (95, 94, 118, 119), (77, 76, 72, 73), (97, 96, 100, 101), (48, 111, 77, 73, 75, 79, 113, 85, 81, 83, 95, 119, 105, 107, 65, 109, 103, 91, 16, 18, 20, 22, 24, 26, 28, 30, 32, 34, 36, 38, 40, 42, 44, 46), (75, 74, 78, 79)])
me_cylinder_004.use_remesh_preserve_volume = False
me_cylinder_004.use_remesh_preserve_attributes = False
me_cylinder_004.use_mirror_vertex_groups = False
me_cylinder_004.update()
me_cylinder_005 = bpy.data.meshes.new('Cylinder.005')
me_cylinder_005.from_pydata([(0.0, 1.0, -1.0), (0.0, 1.0, 1.0), (0.1951, 0.9808, -1.0), (0.1951, 0.9808, 1.0), (0.3827, 0.9239, -1.0), (0.3827, 0.9239, 1.0), (0.5556, 0.8315, -1.0), (0.5556, 0.8315, 1.0), (0.7071, 0.7071, -1.0), (0.7071, 0.7071, 1.0), (0.8315, 0.5556, -1.0), (0.8315, 0.5556, 1.0), (0.9239, 0.3827, -1.0), (0.9239, 0.3827, 1.0), (0.9808, 0.1951, -1.0), (0.9808, 0.1951, 1.0), (1.0, 7.55e-08, -1.0), (1.0, 7.55e-08, 1.0), (0.9808, -0.1951, -1.0), (0.9808, -0.1951, 1.0), (0.9239, -0.3827, -1.0), (0.9239, -0.3827, 1.0), (0.8315, -0.5556, -1.0), (0.8315, -0.5556, 1.0), (0.7071, -0.7071, -1.0), (0.7071, -0.7071, 1.0), (0.5556, -0.8315, -1.0), (0.5556, -0.8315, 1.0), (0.3827, -0.9239, -1.0), (0.3827, -0.9239, 1.0), (0.1951, -0.9808, -1.0), (0.1951, -0.9808, 1.0), (-3.258e-07, -1.0, -1.0), (-3.258e-07, -1.0, 1.0), (-0.1951, -0.9808, -1.0), (-0.1951, -0.9808, 1.0), (-0.3827, -0.9239, -1.0), (-0.3827, -0.9239, 1.0), (-0.5556, -0.8315, -1.0), (-0.5556, -0.8315, 1.0), (-0.7071, -0.7071, -1.0), (-0.7071, -0.7071, 1.0), (-0.8315, -0.5556, -1.0), (-0.8315, -0.5556, 1.0), (-0.9239, -0.3827, -1.0), (-0.9239, -0.3827, 1.0), (-0.9808, -0.1951, -1.0), (-0.9808, -0.1951, 1.0), (-1.0, 9.656e-07, -1.0), (-1.0, 9.656e-07, 1.0), (-0.9808, 0.1951, -1.0), (-0.9808, 0.1951, 1.0), (-0.9239, 0.3827, -1.0), (-0.9239, 0.3827, 1.0), (-0.8315, 0.5556, -1.0), (-0.8315, 0.5556, 1.0), (-0.7071, 0.7071, -1.0), (-0.7071, 0.7071, 1.0), (-0.5556, 0.8315, -1.0), (-0.5556, 0.8315, 1.0), (-0.3827, 0.9239, -1.0), (-0.3827, 0.9239, 1.0), (-0.1951, 0.9808, -1.0), (-0.1951, 0.9808, 1.0), (0.7199, -0.481, 1.0), (0.7199, -0.481, -1.0), (0.0, 0.8658, 1.0), (0.0, 0.8658, -1.0), (-0.1689, 0.8492, 1.0), (-0.1689, 0.8492, -1.0), (-0.3313, 0.7999, 1.0), (-0.3313, 0.7999, -1.0), (-0.7999, -0.3313, 1.0), (-0.7999, -0.3313, -1.0), (-0.7199, -0.481, 1.0), (-0.7199, -0.481, -1.0), (-0.8492, -0.1689, 1.0), (-0.8492, -0.1689, -1.0), (-0.6122, -0.6122, 1.0), (-0.6122, -0.6122, -1.0), (-0.1689, -0.8492, 1.0), (-0.1689, -0.8492, -1.0), (-2.821e-07, -0.8658, 1.0), (-2.821e-07, -0.8658, -1.0), (-0.3313, -0.7999, 1.0), (-0.3313, -0.7999, -1.0), (0.8492, 0.1689, 1.0), (0.8492, 0.1689, -1.0), (0.481, 0.7199, 1.0), (0.481, 0.7199, -1.0), (0.8658, 6.537e-08, 1.0), (0.8658, 6.537e-08, -1.0), (0.7999, 0.3313, 1.0), (0.7999, 0.3313, -1.0), (0.1689, -0.8492, 1.0), (0.1689, -0.8492, -1.0), (-0.6122, 0.6122, 1.0), (-0.6122, 0.6122, -1.0), (-0.481, 0.7199, 1.0), (-0.481, 0.7199, -1.0), (-0.7199, 0.481, 1.0), (-0.7199, 0.481, -1.0), (0.8492, -0.1689, 1.0), (0.8492, -0.1689, -1.0), (0.481, -0.7199, 1.0), (0.481, -0.7199, -1.0), (0.6122, -0.6122, 1.0), (0.6122, -0.6122, -1.0), (0.7999, -0.3313, 1.0), (0.7999, -0.3313, -1.0), (-0.8658, 8.36e-07, 1.0), (-0.8658, 8.36e-07, -1.0), (-0.481, -0.7199, 1.0), (-0.481, -0.7199, -1.0), (-0.8492, 0.1689, 1.0), (-0.8492, 0.1689, -1.0), (0.6122, 0.6122, 1.0), (0.6122, 0.6122, -1.0), (0.3313, -0.7999, 1.0), (0.3313, -0.7999, -1.0), (0.7199, 0.481, 1.0), (0.7199, 0.481, -1.0), (-0.7999, 0.3313, 1.0), (-0.7999, 0.3313, -1.0), (0.3313, 0.7999, 1.0), (0.3313, 0.7999, -1.0), (0.1689, 0.8492, 1.0), (0.1689, 0.8492, -1.0)], [], [(0, 1, 3, 2), (2, 3, 5, 4), (4, 5, 7, 6), (6, 7, 9, 8), (8, 9, 11, 10), (10, 11, 13, 12), (12, 13, 15, 14), (14, 15, 17, 16), (16, 17, 19, 18), (18, 19, 21, 20), (20, 21, 23, 22), (22, 23, 25, 24), (24, 25, 27, 26), (26, 27, 29, 28), (28, 29, 31, 30), (30, 31, 33, 32), (32, 33, 35, 34), (34, 35, 37, 36), (36, 37, 39, 38), (38, 39, 41, 40), (40, 41, 43, 42), (42, 43, 45, 44), (44, 45, 47, 46), (46, 47, 49, 48), (48, 49, 51, 50), (50, 51, 53, 52), (52, 53, 55, 54), (54, 55, 57, 56), (56, 57, 59, 58), (58, 59, 61, 60), (3, 1, 63, 61, 59, 57, 55, 53, 51, 49, 110, 114, 122, 100, 96, 98, 70, 68, 66, 126, 124, 88, 116, 120, 92, 86, 90, 17, 15, 13, 11, 9, 7, 5), (60, 61, 63, 62), (62, 63, 1, 0), (0, 2, 4, 6, 8, 10, 12, 14, 16, 91, 87, 93, 121, 117, 89, 125, 127, 67, 69, 71, 99, 97, 101, 123, 115, 111, 48, 50, 52, 54, 56, 58, 60, 62), (103, 102, 90, 91), (107, 106, 64, 65), (65, 64, 108, 109), (115, 114, 110, 111), (87, 86, 92, 93), (91, 90, 86, 87), (121, 120, 116, 117), (67, 66, 68, 69), (81, 80, 82, 83), (101, 100, 122, 123), (83, 82, 94, 95), (69, 68, 70, 71), (117, 116, 88, 89), (113, 112, 84, 85), (17, 90, 102, 108, 64, 106, 104, 118, 94, 82, 80, 84, 112, 78, 74, 72, 76, 110, 49, 47, 45, 43, 41, 39, 37, 35, 33, 31, 29, 27, 25, 23, 21, 19), (89, 88, 124, 125), (105, 104, 106, 107), (99, 98, 96, 97), (123, 122, 114, 115), (119, 118, 104, 105), (79, 78, 112, 113), (73, 72, 74, 75), (127, 126, 66, 67), (93, 92, 120, 121), (111, 110, 76, 77), (109, 108, 102, 103), (85, 84, 80, 81), (71, 70, 98, 99), (125, 124, 126, 127), (95, 94, 118, 119), (77, 76, 72, 73), (97, 96, 100, 101), (48, 111, 77, 73, 75, 79, 113, 85, 81, 83, 95, 119, 105, 107, 65, 109, 103, 91, 16, 18, 20, 22, 24, 26, 28, 30, 32, 34, 36, 38, 40, 42, 44, 46), (75, 74, 78, 79)])
me_cylinder_005.use_remesh_preserve_volume = False
me_cylinder_005.use_remesh_preserve_attributes = False
me_cylinder_005.use_mirror_vertex_groups = False
me_cylinder_005.update()

# ---- objects
ob_1 = bpy.data.objects.new('1', me_cylinder)
ob_2 = bpy.data.objects.new('2', me_cylinder_001)
ob_3 = bpy.data.objects.new('3', me_cylinder_002)
ob_4 = bpy.data.objects.new('4', me_cylinder_003)
ob_5 = bpy.data.objects.new('5', me_cylinder_004)
ob_6 = bpy.data.objects.new('6', me_cylinder_005)

# ---- transforms, parenting, visibility, modifiers, constraints
ob_1.location = (0.0, 0.0, 0.0)
ob_1.scale = (0.4, 0.4, 2.585)
ob_1.lineart.crease_threshold = 0.0
ob_2.location = (0.0, 0.0, 0.0)
ob_2.scale = (1.0, 1.0, 2.585)
ob_2.lineart.crease_threshold = 0.0
ob_3.location = (0.0, 0.0, 0.0)
ob_3.scale = (2.0, 2.0, 2.585)
ob_3.lineart.crease_threshold = 0.0
ob_4.location = (0.0, 0.0, 0.0)
ob_4.scale = (3.0, 3.0, 2.585)
ob_4.lineart.crease_threshold = 0.0
ob_5.location = (0.0, 0.0, 0.0)
ob_5.scale = (3.75, 3.75, 2.585)
ob_5.lineart.crease_threshold = 0.0
ob_6.location = (0.0, 0.0, 0.0)
ob_6.scale = (4.331, 4.331, 2.585)
ob_6.lineart.crease_threshold = 0.0

# ---- collection membership
col_collection_1.objects.link(ob_1)
col_collection_1.objects.link(ob_2)
col_collection_1.objects.link(ob_3)
col_collection_1.objects.link(ob_4)
col_collection_1.objects.link(ob_5)
col_collection_1.objects.link(ob_6)

# ---- scene / render settings (as saved in the file)
scene.frame_start = 1; scene.frame_end = 250; scene.frame_set(1)
scene.render.engine = 'BLENDER_EEVEE_NEXT'
scene.render.resolution_percentage = 50
scene.render.dither_intensity = 0.0
scene.cycles.use_denoising = False
scene.cycles.samples = 128
scene.cycles.sampling_pattern = 'TABULATED_SOBOL'
scene.cycles.use_adaptive_sampling = False
scene.cycles.use_light_tree = False
scene.cycles.blur_glossy = 0.0
scene.cycles.sample_clamp_indirect = 0.0
scene.view_settings.view_transform = 'Standard'
bpy.context.view_layer.update()

# ---- added for rendering (the .blend has no active camera and no usable light): camera, sun
cam_auto = bpy.data.cameras.new('AutoCamera')
cam_auto.lens = 50.0
cam_auto.sensor_width = 36.0
cam_auto.clip_end = 1000.0
ob_auto_camera = bpy.data.objects.new('AutoCamera', cam_auto)
scene.collection.objects.link(ob_auto_camera)
ob_auto_camera.location = (12.3024, -14.7629, 9.84194)
ob_auto_camera.rotation_euler = (1.09748, -7.21219e-08, 0.694738)
scene.camera = ob_auto_camera
light_auto_sun = bpy.data.lights.new('AutoSun', 'SUN')
light_auto_sun.energy = 3.0
light_auto_sun.angle = 0.0523599
ob_auto_sun = bpy.data.objects.new('AutoSun', light_auto_sun)
scene.collection.objects.link(ob_auto_sun)
ob_auto_sun.rotation_euler = (0.872665, 0.174533, 0.523599)
bpy.context.view_layer.update()
